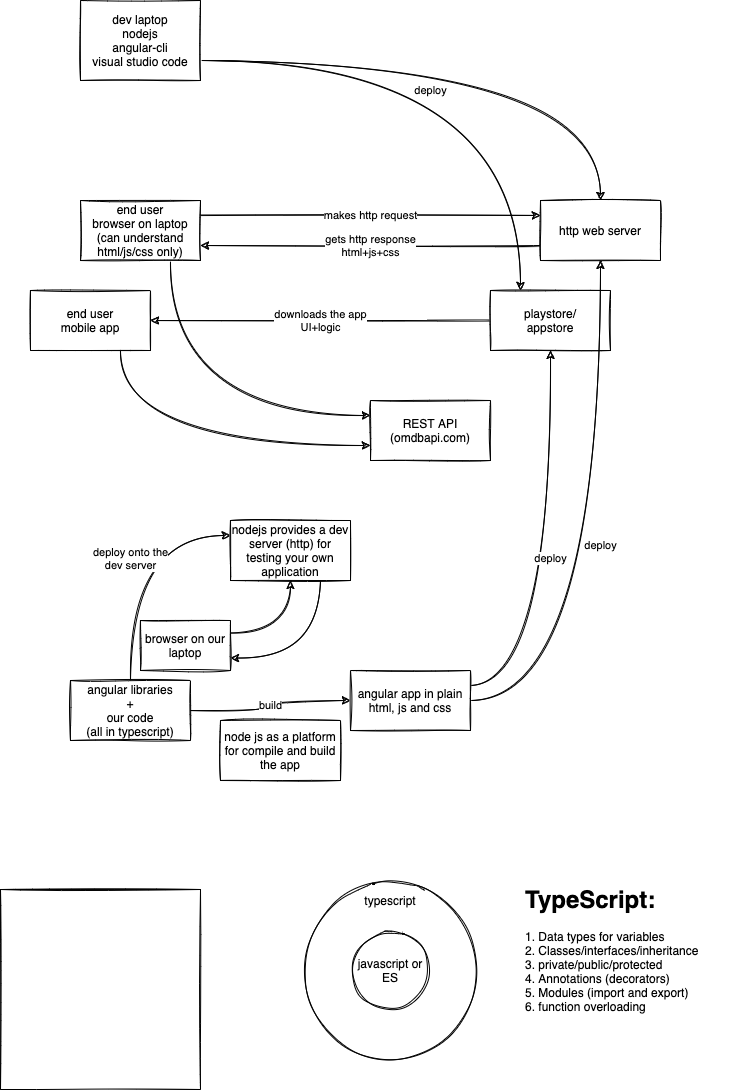

The diagram above was exported from draw.io. Its source (the exported page's mxGraphModel, read from the mxfile embedded in the PNG):
<mxGraphModel dx="802" dy="499" grid="1" gridSize="10" guides="1" tooltips="1" connect="1" arrows="1" fold="1" page="1" pageScale="1" pageWidth="827" pageHeight="1169" math="0" shadow="0">
  <root>
    <mxCell id="0" />
    <mxCell id="1" parent="0" />
    <mxCell id="29" value="" style="ellipse;whiteSpace=wrap;html=1;aspect=fixed;sketch=1;" vertex="1" parent="1">
      <mxGeometry x="330" y="960" width="180" height="180" as="geometry" />
    </mxCell>
    <mxCell id="10" value="deploy" style="edgeStyle=orthogonalEdgeStyle;curved=1;rounded=0;sketch=1;orthogonalLoop=1;jettySize=auto;html=1;exitX=1;exitY=0.75;exitDx=0;exitDy=0;" edge="1" parent="1" source="2" target="7">
      <mxGeometry x="-0.1481" y="-30" relative="1" as="geometry">
        <mxPoint as="offset" />
      </mxGeometry>
    </mxCell>
    <mxCell id="14" style="edgeStyle=orthogonalEdgeStyle;curved=1;rounded=0;sketch=1;orthogonalLoop=1;jettySize=auto;html=1;exitX=1;exitY=0.75;exitDx=0;exitDy=0;entryX=0.25;entryY=0;entryDx=0;entryDy=0;" edge="1" parent="1" source="2" target="5">
      <mxGeometry relative="1" as="geometry" />
    </mxCell>
    <mxCell id="2" value="dev laptop&lt;br&gt;nodejs&lt;br&gt;angular-cli&lt;br&gt;visual studio code" style="rounded=0;whiteSpace=wrap;html=1;sketch=1;" vertex="1" parent="1">
      <mxGeometry x="110" y="80" width="120" height="80" as="geometry" />
    </mxCell>
    <mxCell id="8" value="makes http request" style="edgeStyle=orthogonalEdgeStyle;curved=1;rounded=0;sketch=1;orthogonalLoop=1;jettySize=auto;html=1;exitX=1;exitY=0.25;exitDx=0;exitDy=0;entryX=0;entryY=0.25;entryDx=0;entryDy=0;" edge="1" parent="1" source="3" target="7">
      <mxGeometry relative="1" as="geometry" />
    </mxCell>
    <mxCell id="13" style="edgeStyle=orthogonalEdgeStyle;curved=1;rounded=0;sketch=1;orthogonalLoop=1;jettySize=auto;html=1;exitX=0.75;exitY=1;exitDx=0;exitDy=0;entryX=0;entryY=0.25;entryDx=0;entryDy=0;" edge="1" parent="1" source="3" target="11">
      <mxGeometry relative="1" as="geometry" />
    </mxCell>
    <mxCell id="3" value="end user&lt;br&gt;browser on laptop&lt;br&gt;(can understand html/js/css only)" style="rounded=0;whiteSpace=wrap;html=1;sketch=1;" vertex="1" parent="1">
      <mxGeometry x="110" y="280" width="120" height="60" as="geometry" />
    </mxCell>
    <mxCell id="12" style="edgeStyle=orthogonalEdgeStyle;curved=1;rounded=0;sketch=1;orthogonalLoop=1;jettySize=auto;html=1;exitX=0.75;exitY=1;exitDx=0;exitDy=0;entryX=0;entryY=0.75;entryDx=0;entryDy=0;" edge="1" parent="1" source="4" target="11">
      <mxGeometry relative="1" as="geometry" />
    </mxCell>
    <mxCell id="4" value="end user&lt;br&gt;mobile app" style="rounded=0;whiteSpace=wrap;html=1;sketch=1;" vertex="1" parent="1">
      <mxGeometry x="60" y="370" width="120" height="60" as="geometry" />
    </mxCell>
    <mxCell id="6" value="downloads the app&lt;br&gt;UI+logic" style="edgeStyle=orthogonalEdgeStyle;curved=1;rounded=0;sketch=1;orthogonalLoop=1;jettySize=auto;html=1;exitX=0;exitY=0.5;exitDx=0;exitDy=0;entryX=1;entryY=0.5;entryDx=0;entryDy=0;" edge="1" parent="1" source="5" target="4">
      <mxGeometry relative="1" as="geometry" />
    </mxCell>
    <mxCell id="5" value="playstore/&lt;br&gt;appstore" style="rounded=0;whiteSpace=wrap;html=1;sketch=1;" vertex="1" parent="1">
      <mxGeometry x="520" y="370" width="120" height="60" as="geometry" />
    </mxCell>
    <mxCell id="9" value="gets http response&lt;br&gt;html+js+css" style="edgeStyle=orthogonalEdgeStyle;curved=1;rounded=0;sketch=1;orthogonalLoop=1;jettySize=auto;html=1;exitX=0;exitY=0.75;exitDx=0;exitDy=0;entryX=1;entryY=0.75;entryDx=0;entryDy=0;" edge="1" parent="1" source="7" target="3">
      <mxGeometry relative="1" as="geometry" />
    </mxCell>
    <mxCell id="7" value="http web server" style="rounded=0;whiteSpace=wrap;html=1;sketch=1;" vertex="1" parent="1">
      <mxGeometry x="570" y="280" width="120" height="60" as="geometry" />
    </mxCell>
    <mxCell id="11" value="REST API&lt;br&gt;(omdbapi.com)" style="rounded=0;whiteSpace=wrap;html=1;sketch=1;" vertex="1" parent="1">
      <mxGeometry x="400" y="480" width="120" height="60" as="geometry" />
    </mxCell>
    <mxCell id="17" value="build" style="edgeStyle=orthogonalEdgeStyle;curved=1;rounded=0;sketch=1;orthogonalLoop=1;jettySize=auto;html=1;exitX=1;exitY=0.5;exitDx=0;exitDy=0;entryX=0;entryY=0.5;entryDx=0;entryDy=0;" edge="1" parent="1" source="15" target="16">
      <mxGeometry relative="1" as="geometry" />
    </mxCell>
    <mxCell id="21" value="deploy onto the&lt;br&gt;dev server" style="edgeStyle=orthogonalEdgeStyle;curved=1;rounded=0;sketch=1;orthogonalLoop=1;jettySize=auto;html=1;exitX=0.5;exitY=0;exitDx=0;exitDy=0;entryX=0;entryY=0.25;entryDx=0;entryDy=0;" edge="1" parent="1" source="15" target="20">
      <mxGeometry relative="1" as="geometry" />
    </mxCell>
    <mxCell id="15" value="angular libraries&lt;br&gt;+&lt;br&gt;our code&lt;br&gt;(all in typescript)" style="rounded=0;whiteSpace=wrap;html=1;sketch=1;" vertex="1" parent="1">
      <mxGeometry x="100" y="760" width="120" height="60" as="geometry" />
    </mxCell>
    <mxCell id="25" value="deploy" style="edgeStyle=orthogonalEdgeStyle;curved=1;rounded=0;sketch=1;orthogonalLoop=1;jettySize=auto;html=1;exitX=1;exitY=0.25;exitDx=0;exitDy=0;entryX=0.5;entryY=1;entryDx=0;entryDy=0;" edge="1" parent="1" source="16" target="5">
      <mxGeometry relative="1" as="geometry" />
    </mxCell>
    <mxCell id="26" value="deploy" style="edgeStyle=orthogonalEdgeStyle;curved=1;rounded=0;sketch=1;orthogonalLoop=1;jettySize=auto;html=1;exitX=1;exitY=0.5;exitDx=0;exitDy=0;" edge="1" parent="1" source="16" target="7">
      <mxGeometry relative="1" as="geometry" />
    </mxCell>
    <mxCell id="16" value="angular app in plain html, js and css" style="rounded=0;whiteSpace=wrap;html=1;sketch=1;" vertex="1" parent="1">
      <mxGeometry x="380" y="750" width="120" height="60" as="geometry" />
    </mxCell>
    <mxCell id="18" value="node js as a platform for compile and build the app" style="rounded=0;whiteSpace=wrap;html=1;sketch=1;" vertex="1" parent="1">
      <mxGeometry x="250" y="800" width="120" height="60" as="geometry" />
    </mxCell>
    <mxCell id="24" style="edgeStyle=orthogonalEdgeStyle;curved=1;rounded=0;sketch=1;orthogonalLoop=1;jettySize=auto;html=1;exitX=0.75;exitY=1;exitDx=0;exitDy=0;entryX=1;entryY=0.75;entryDx=0;entryDy=0;" edge="1" parent="1" source="20" target="22">
      <mxGeometry relative="1" as="geometry" />
    </mxCell>
    <mxCell id="20" value="nodejs provides a dev server (http) for testing your own application" style="rounded=0;whiteSpace=wrap;html=1;sketch=1;" vertex="1" parent="1">
      <mxGeometry x="260" y="600" width="120" height="60" as="geometry" />
    </mxCell>
    <mxCell id="23" style="edgeStyle=orthogonalEdgeStyle;curved=1;rounded=0;sketch=1;orthogonalLoop=1;jettySize=auto;html=1;exitX=1;exitY=0.25;exitDx=0;exitDy=0;" edge="1" parent="1" source="22" target="20">
      <mxGeometry relative="1" as="geometry" />
    </mxCell>
    <mxCell id="22" value="browser on our laptop" style="rounded=0;whiteSpace=wrap;html=1;sketch=1;" vertex="1" parent="1">
      <mxGeometry x="170" y="700" width="90" height="50" as="geometry" />
    </mxCell>
    <mxCell id="27" value="javascript or&lt;br&gt;ES" style="ellipse;whiteSpace=wrap;html=1;aspect=fixed;sketch=1;" vertex="1" parent="1">
      <mxGeometry x="380" y="1010" width="80" height="80" as="geometry" />
    </mxCell>
    <mxCell id="30" value="typescript" style="text;html=1;strokeColor=none;fillColor=none;align=center;verticalAlign=middle;whiteSpace=wrap;rounded=0;sketch=1;" vertex="1" parent="1">
      <mxGeometry x="400" y="970" width="40" height="20" as="geometry" />
    </mxCell>
    <mxCell id="31" value="&lt;h1&gt;TypeScript:&lt;/h1&gt;&lt;div&gt;1. Data types for variables&lt;/div&gt;&lt;div&gt;2. Classes/interfaces/inheritance&lt;/div&gt;&lt;div&gt;3. private/public/protected&lt;/div&gt;&lt;div&gt;4. Annotations (decorators)&lt;/div&gt;&lt;div&gt;5. Modules (import and export)&lt;/div&gt;&lt;div&gt;6. function overloading&lt;/div&gt;&lt;div&gt;&lt;br&gt;&lt;/div&gt;" style="text;html=1;strokeColor=none;fillColor=none;spacing=5;spacingTop=-20;whiteSpace=wrap;overflow=hidden;rounded=0;sketch=1;" vertex="1" parent="1">
      <mxGeometry x="550" y="960" width="220" height="150" as="geometry" />
    </mxCell>
    <mxCell id="32" value="" style="swimlane;startSize=0;sketch=1;" vertex="1" parent="1">
      <mxGeometry x="30" y="969" width="200" height="200" as="geometry" />
    </mxCell>
  </root>
</mxGraphModel>